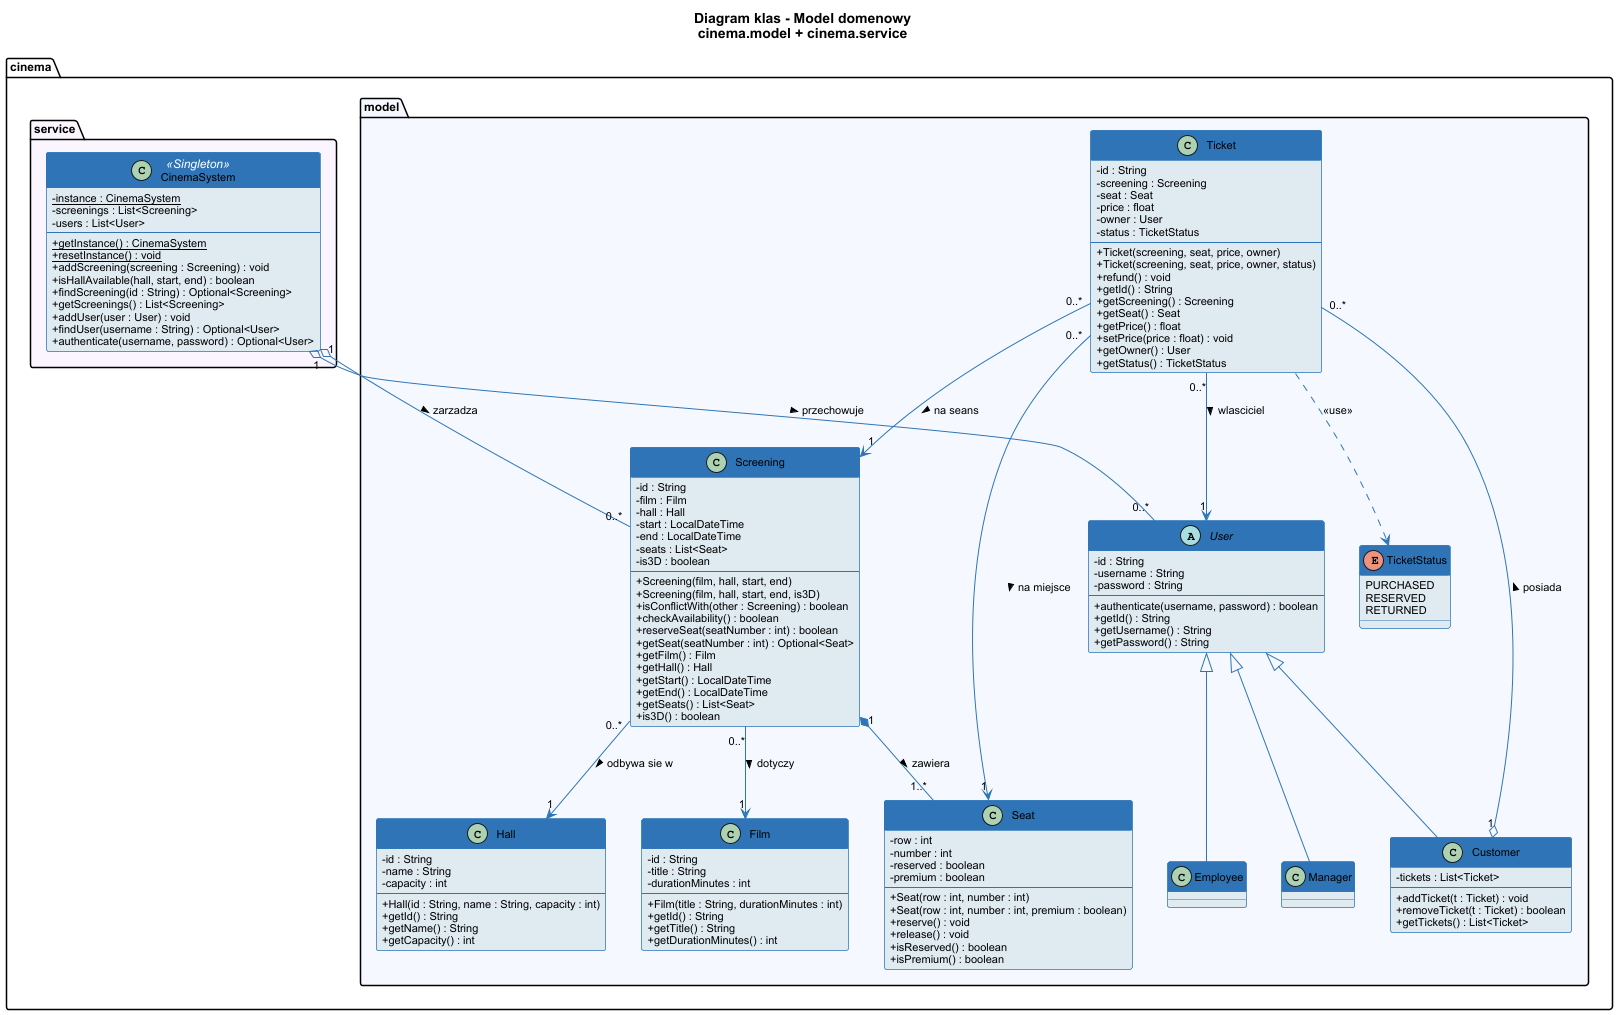

The diagram above was rendered by PlantUML. Its source (embedded in the PNG):
@startuml diagram_klas

skinparam backgroundColor #FFFFFF
skinparam defaultFontName Arial
skinparam defaultFontSize 12

skinparam class {
  BackgroundColor #DEEAF1
  BorderColor #2E75B6
  HeaderBackgroundColor #2E75B6
  FontColor #000000
  AttributeFontColor #000000
  AttributeFontSize 11
  StereotypeFontColor #FFFFFF
}

skinparam enum {
  BackgroundColor #FFF2CC
  BorderColor #ED7D31
  HeaderBackgroundColor #ED7D31
  FontColor #000000
}

skinparam ArrowColor #2E75B6
skinparam ArrowFontName Arial
skinparam ArrowFontSize 11
skinparam classAttributeIconSize 0

title Diagram klas - Model domenowy\ncinema.model + cinema.service


package "cinema.model" #F5F9FF {

  class Film {
    - id : String
    - title : String
    - durationMinutes : int
    --
    + Film(title : String, durationMinutes : int)
    + getId() : String
    + getTitle() : String
    + getDurationMinutes() : int
  }

  class Hall {
    - id : String
    - name : String
    - capacity : int
    --
    + Hall(id : String, name : String, capacity : int)
    + getId() : String
    + getName() : String
    + getCapacity() : int
  }

  class Seat {
    - row : int
    - number : int
    - reserved : boolean
    - premium : boolean
    --
    + Seat(row : int, number : int)
    + Seat(row : int, number : int, premium : boolean)
    + reserve() : void
    + release() : void
    + isReserved() : boolean
    + isPremium() : boolean
  }

  abstract class User {
    - id : String
    - username : String
    - password : String
    --
    + authenticate(username, password) : boolean
    + getId() : String
    + getUsername() : String
    + getPassword() : String
  }

  class Customer {
    - tickets : List<Ticket>
    --
    + addTicket(t : Ticket) : void
    + removeTicket(t : Ticket) : boolean
    + getTickets() : List<Ticket>
  }

  class Employee {
  }

  class Manager {
  }

  enum TicketStatus {
    PURCHASED
    RESERVED
    RETURNED
  }

  class Ticket {
    - id : String
    - screening : Screening
    - seat : Seat
    - price : float
    - owner : User
    - status : TicketStatus
    --
    + Ticket(screening, seat, price, owner)
    + Ticket(screening, seat, price, owner, status)
    + refund() : void
    + getId() : String
    + getScreening() : Screening
    + getSeat() : Seat
    + getPrice() : float
    + setPrice(price : float) : void
    + getOwner() : User
    + getStatus() : TicketStatus
  }

  class Screening {
    - id : String
    - film : Film
    - hall : Hall
    - start : LocalDateTime
    - end : LocalDateTime
    - seats : List<Seat>
    - is3D : boolean
    --
    + Screening(film, hall, start, end)
    + Screening(film, hall, start, end, is3D)
    + isConflictWith(other : Screening) : boolean
    + checkAvailability() : boolean
    + reserveSeat(seatNumber : int) : boolean
    + getSeat(seatNumber : int) : Optional<Seat>
    + getFilm() : Film
    + getHall() : Hall
    + getStart() : LocalDateTime
    + getEnd() : LocalDateTime
    + getSeats() : List<Seat>
    + is3D() : boolean
  }

}

package "cinema.service" #FAF5FF {

  class CinemaSystem <<Singleton>> {
    - {static} instance : CinemaSystem
    - screenings : List<Screening>
    - users : List<User>
    --
    + {static} getInstance() : CinemaSystem
    + {static} resetInstance() : void
    + addScreening(screening : Screening) : void
    + isHallAvailable(hall, start, end) : boolean
    + findScreening(id : String) : Optional<Screening>
    + getScreenings() : List<Screening>
    + addUser(user : User) : void
    + findUser(username : String) : Optional<User>
    + authenticate(username, password) : Optional<User>
  }

}

' Dziedziczenie
User <|-- Customer
User <|-- Employee
User <|-- Manager

' Kompozycja: Screening zawiera Seat
Screening "1" *-- "1..*" Seat : zawiera >

' Asocjacje Screening
Screening "0..*" --> "1" Film : dotyczy >
Screening "0..*" --> "1" Hall : odbywa sie w >

' Asocjacje Ticket
Ticket "0..*" --> "1" Screening  : na seans >
Ticket "0..*" --> "1" Seat       : na miejsce >
Ticket "0..*" --> "1" User       : wlasciciel >
Ticket        ..>      TicketStatus : <<use>>

' Agregacja Customer
Customer "1" o-- "0..*" Ticket : posiada >

' CinemaSystem
CinemaSystem "1" o-- "0..*" Screening : zarzadza >
CinemaSystem "1" o-- "0..*" User      : przechowuje >

@enduml